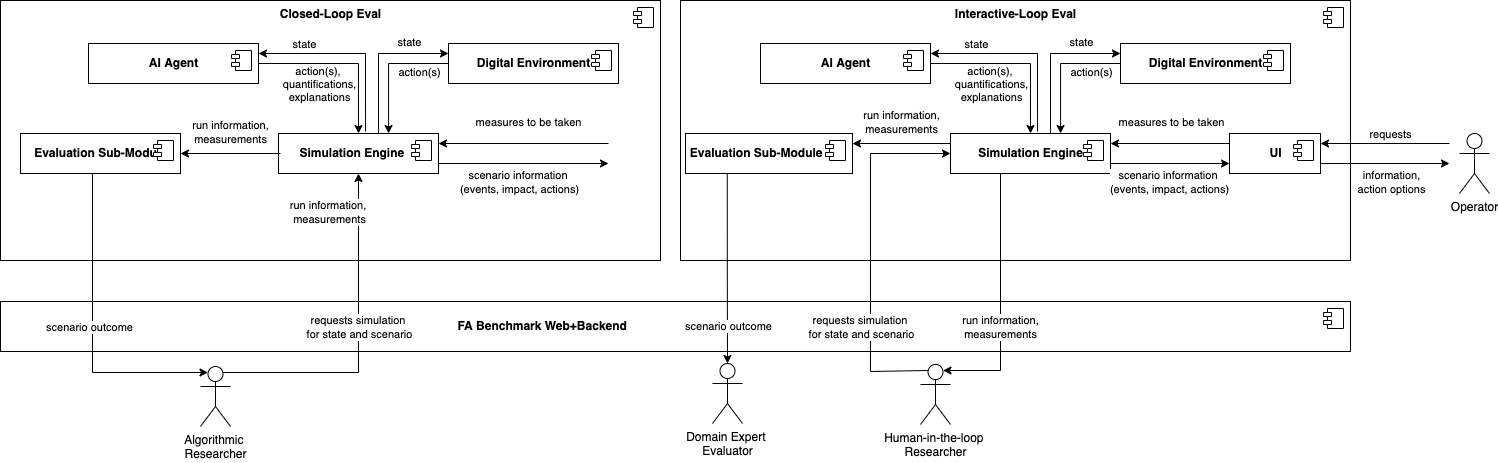

The diagram above was exported from draw.io. Its source (the exported page's mxGraphModel, read from the mxfile embedded in the PNG):
<mxGraphModel dx="1933" dy="997" grid="1" gridSize="10" guides="1" tooltips="1" connect="1" arrows="1" fold="1" page="1" pageScale="1" pageWidth="827" pageHeight="1169" math="0" shadow="0">
  <root>
    <mxCell id="0" />
    <mxCell id="1" parent="0" />
    <mxCell id="2" value="&lt;b&gt;FA Benchmark&amp;nbsp;Web+Backend&amp;nbsp; &amp;nbsp; &amp;nbsp; &amp;nbsp; &amp;nbsp; &amp;nbsp; &amp;nbsp; &amp;nbsp; &amp;nbsp; &amp;nbsp; &amp;nbsp; &amp;nbsp; &amp;nbsp; &amp;nbsp; &amp;nbsp; &amp;nbsp; &amp;nbsp; &amp;nbsp; &amp;nbsp; &amp;nbsp; &amp;nbsp; &amp;nbsp; &amp;nbsp; &amp;nbsp; &amp;nbsp; &amp;nbsp; &amp;nbsp; &amp;nbsp; &amp;nbsp; &amp;nbsp; &amp;nbsp; &amp;nbsp; &amp;nbsp; &amp;nbsp; &amp;nbsp; &amp;nbsp; &amp;nbsp; &amp;nbsp; &amp;nbsp; &amp;nbsp;&amp;nbsp;&lt;/b&gt;" style="html=1;dropTarget=0;" vertex="1" parent="1">
      <mxGeometry x="-220" y="410" width="1350" height="50" as="geometry" />
    </mxCell>
    <mxCell id="3" value="" style="shape=module;jettyWidth=8;jettyHeight=4;" vertex="1" parent="2">
      <mxGeometry x="1" width="20" height="20" relative="1" as="geometry">
        <mxPoint x="-27" y="7" as="offset" />
      </mxGeometry>
    </mxCell>
    <mxCell id="4" value="&lt;b&gt;Closed-Loop Eval&lt;/b&gt;" style="html=1;dropTarget=0;verticalAlign=top;" vertex="1" parent="1">
      <mxGeometry x="-220" y="109" width="660" height="260" as="geometry" />
    </mxCell>
    <mxCell id="5" value="" style="shape=module;jettyWidth=8;jettyHeight=4;" vertex="1" parent="4">
      <mxGeometry x="1" width="20" height="20" relative="1" as="geometry">
        <mxPoint x="-27" y="7" as="offset" />
      </mxGeometry>
    </mxCell>
    <mxCell id="6" value="&lt;b&gt;Interactive-Loop Eval&lt;/b&gt;" style="html=1;dropTarget=0;verticalAlign=top;" vertex="1" parent="1">
      <mxGeometry x="460" y="109" width="670" height="260" as="geometry" />
    </mxCell>
    <mxCell id="7" value="" style="shape=module;jettyWidth=8;jettyHeight=4;" vertex="1" parent="6">
      <mxGeometry x="1" width="20" height="20" relative="1" as="geometry">
        <mxPoint x="-27" y="7" as="offset" />
      </mxGeometry>
    </mxCell>
    <mxCell id="8" value="&lt;b&gt;AI Agent&lt;/b&gt;" style="html=1;dropTarget=0;verticalAlign=middle;" vertex="1" parent="1">
      <mxGeometry x="540" y="152" width="170" height="40" as="geometry" />
    </mxCell>
    <mxCell id="9" value="" style="shape=module;jettyWidth=8;jettyHeight=4;verticalAlign=middle;" vertex="1" parent="8">
      <mxGeometry x="1" width="20" height="20" relative="1" as="geometry">
        <mxPoint x="-27" y="7" as="offset" />
      </mxGeometry>
    </mxCell>
    <mxCell id="10" value="&lt;b&gt;Digital Environment&lt;/b&gt;" style="html=1;dropTarget=0;verticalAlign=middle;" vertex="1" parent="1">
      <mxGeometry x="900" y="152" width="170" height="40" as="geometry" />
    </mxCell>
    <mxCell id="11" value="" style="shape=module;jettyWidth=8;jettyHeight=4;verticalAlign=middle;" vertex="1" parent="10">
      <mxGeometry x="1" width="20" height="20" relative="1" as="geometry">
        <mxPoint x="-27" y="7" as="offset" />
      </mxGeometry>
    </mxCell>
    <mxCell id="12" value="&lt;b&gt;Simulation Engine&lt;/b&gt;" style="html=1;dropTarget=0;verticalAlign=middle;" vertex="1" parent="1">
      <mxGeometry x="730" y="242" width="160" height="40" as="geometry" />
    </mxCell>
    <mxCell id="13" value="" style="shape=module;jettyWidth=8;jettyHeight=4;verticalAlign=middle;" vertex="1" parent="12">
      <mxGeometry x="1" width="20" height="20" relative="1" as="geometry">
        <mxPoint x="-27" y="7" as="offset" />
      </mxGeometry>
    </mxCell>
    <mxCell id="14" value="&lt;b&gt;Evaluation Sub-Module&amp;nbsp; &amp;nbsp; &amp;nbsp; &amp;nbsp;&amp;nbsp;&lt;/b&gt;" style="html=1;dropTarget=0;verticalAlign=middle;" vertex="1" parent="1">
      <mxGeometry x="465" y="242" width="167" height="40" as="geometry" />
    </mxCell>
    <mxCell id="15" value="" style="shape=module;jettyWidth=8;jettyHeight=4;verticalAlign=middle;" vertex="1" parent="14">
      <mxGeometry x="1" width="20" height="20" relative="1" as="geometry">
        <mxPoint x="-27" y="7" as="offset" />
      </mxGeometry>
    </mxCell>
    <mxCell id="16" value="" style="endArrow=classic;startArrow=none;html=1;rounded=0;exitX=1;exitY=0.5;exitDx=0;exitDy=0;edgeStyle=orthogonalEdgeStyle;verticalAlign=middle;startFill=0;endFill=1;" edge="1" source="8" target="12" parent="1">
      <mxGeometry width="50" height="50" relative="1" as="geometry">
        <mxPoint x="960" y="282" as="sourcePoint" />
        <mxPoint x="1010" y="232" as="targetPoint" />
      </mxGeometry>
    </mxCell>
    <mxCell id="17" value="action(s),&amp;nbsp;&lt;br&gt;quantifications,&lt;br&gt;explanations" style="edgeLabel;html=1;align=center;verticalAlign=middle;resizable=0;points=[];" vertex="1" connectable="0" parent="16">
      <mxGeometry x="-0.5636" y="1" relative="1" as="geometry">
        <mxPoint x="23" y="21" as="offset" />
      </mxGeometry>
    </mxCell>
    <mxCell id="18" value="" style="endArrow=none;startArrow=classic;html=1;rounded=0;exitX=0;exitY=0.25;exitDx=0;exitDy=0;edgeStyle=orthogonalEdgeStyle;entryX=0.625;entryY=0;entryDx=0;entryDy=0;entryPerimeter=0;verticalAlign=middle;endFill=0;" edge="1" source="10" target="12" parent="1">
      <mxGeometry width="50" height="50" relative="1" as="geometry">
        <mxPoint x="780" y="197" as="sourcePoint" />
        <mxPoint x="820" y="252" as="targetPoint" />
      </mxGeometry>
    </mxCell>
    <mxCell id="19" value="Algorithmic &lt;br&gt;Researcher" style="shape=umlActor;verticalLabelPosition=bottom;verticalAlign=top;html=1;outlineConnect=0;" vertex="1" parent="1">
      <mxGeometry x="-20" y="475" width="30" height="60" as="geometry" />
    </mxCell>
    <mxCell id="20" value="" style="endArrow=none;startArrow=classic;html=1;rounded=0;edgeStyle=orthogonalEdgeStyle;startFill=1;endFill=0;exitX=0.5;exitY=1;exitDx=0;exitDy=0;entryX=0.75;entryY=0.1;entryDx=0;entryDy=0;entryPerimeter=0;" edge="1" source="52" target="19" parent="1">
      <mxGeometry width="50" height="50" relative="1" as="geometry">
        <mxPoint x="205" y="370" as="sourcePoint" />
        <mxPoint x="10" y="481" as="targetPoint" />
        <Array as="points">
          <mxPoint x="138" y="481" />
        </Array>
      </mxGeometry>
    </mxCell>
    <mxCell id="21" value="requests simulation&amp;nbsp;&lt;br&gt;for state and scenario" style="edgeLabel;html=1;align=center;verticalAlign=middle;resizable=0;points=[];" vertex="1" connectable="0" parent="20">
      <mxGeometry x="-0.6272" y="-1" relative="1" as="geometry">
        <mxPoint x="1" y="91" as="offset" />
      </mxGeometry>
    </mxCell>
    <mxCell id="22" value="&lt;b&gt;UI&lt;/b&gt;" style="html=1;dropTarget=0;verticalAlign=middle;" vertex="1" parent="1">
      <mxGeometry x="1009" y="242" width="91" height="40" as="geometry" />
    </mxCell>
    <mxCell id="23" value="" style="shape=module;jettyWidth=8;jettyHeight=4;" vertex="1" parent="22">
      <mxGeometry x="1" width="20" height="20" relative="1" as="geometry">
        <mxPoint x="-27" y="7" as="offset" />
      </mxGeometry>
    </mxCell>
    <mxCell id="24" value="Human-in-the-loop &lt;br&gt;Researcher" style="shape=umlActor;verticalLabelPosition=bottom;verticalAlign=top;html=1;outlineConnect=0;" vertex="1" parent="1">
      <mxGeometry x="700" y="473" width="30" height="60" as="geometry" />
    </mxCell>
    <mxCell id="25" value="Operator" style="shape=umlActor;verticalLabelPosition=bottom;verticalAlign=top;html=1;outlineConnect=0;" vertex="1" parent="1">
      <mxGeometry x="1239" y="242" width="30" height="60" as="geometry" />
    </mxCell>
    <mxCell id="26" value="Domain Expert &lt;br&gt;Evaluator" style="shape=umlActor;verticalLabelPosition=bottom;verticalAlign=top;html=1;outlineConnect=0;" vertex="1" parent="1">
      <mxGeometry x="492" y="472" width="30" height="60" as="geometry" />
    </mxCell>
    <mxCell id="27" value="" style="endArrow=classic;html=1;rounded=0;entryX=1;entryY=0.25;entryDx=0;entryDy=0;" edge="1" target="22" parent="1">
      <mxGeometry width="50" height="50" relative="1" as="geometry">
        <mxPoint x="1229" y="252" as="sourcePoint" />
        <mxPoint x="1086" y="342.8241758241759" as="targetPoint" />
      </mxGeometry>
    </mxCell>
    <mxCell id="28" value="requests" style="edgeLabel;html=1;align=center;verticalAlign=middle;resizable=0;points=[];" vertex="1" connectable="0" parent="27">
      <mxGeometry x="-0.1242" y="-1" relative="1" as="geometry">
        <mxPoint x="-4" y="-9" as="offset" />
      </mxGeometry>
    </mxCell>
    <mxCell id="29" value="" style="endArrow=none;startArrow=classic;html=1;rounded=0;exitX=1;exitY=0.25;exitDx=0;exitDy=0;edgeStyle=orthogonalEdgeStyle;verticalAlign=middle;entryX=0.544;entryY=-0.05;entryDx=0;entryDy=0;entryPerimeter=0;endFill=0;" edge="1" source="8" target="12" parent="1">
      <mxGeometry width="50" height="50" relative="1" as="geometry">
        <mxPoint x="780" y="182" as="sourcePoint" />
        <mxPoint x="820" y="252" as="targetPoint" />
      </mxGeometry>
    </mxCell>
    <mxCell id="30" value="state" style="edgeLabel;html=1;align=center;verticalAlign=middle;resizable=0;points=[];" vertex="1" connectable="0" parent="29">
      <mxGeometry x="-0.504" relative="1" as="geometry">
        <mxPoint x="-1" y="-10" as="offset" />
      </mxGeometry>
    </mxCell>
    <mxCell id="31" value="" style="endArrow=classic;startArrow=none;html=1;rounded=0;exitX=0;exitY=0.5;exitDx=0;exitDy=0;edgeStyle=orthogonalEdgeStyle;verticalAlign=middle;startFill=0;endFill=1;entryX=0.688;entryY=0;entryDx=0;entryDy=0;entryPerimeter=0;" edge="1" source="10" target="12" parent="1">
      <mxGeometry width="50" height="50" relative="1" as="geometry">
        <mxPoint x="750" y="182" as="sourcePoint" />
        <mxPoint x="820" y="252" as="targetPoint" />
      </mxGeometry>
    </mxCell>
    <mxCell id="32" value="state" style="edgeLabel;html=1;align=center;verticalAlign=middle;resizable=0;points=[];" vertex="1" connectable="0" parent="31">
      <mxGeometry x="-0.5636" y="1" relative="1" as="geometry">
        <mxPoint x="-12" y="-23" as="offset" />
      </mxGeometry>
    </mxCell>
    <mxCell id="33" value="action(s)" style="edgeLabel;html=1;align=center;verticalAlign=middle;resizable=0;points=[];" vertex="1" connectable="0" parent="31">
      <mxGeometry x="-0.4525" y="3" relative="1" as="geometry">
        <mxPoint x="6" y="5" as="offset" />
      </mxGeometry>
    </mxCell>
    <mxCell id="34" value="" style="endArrow=classic;startArrow=none;html=1;rounded=0;edgeStyle=orthogonalEdgeStyle;startFill=0;endFill=1;entryX=0.25;entryY=0.1;entryDx=0;entryDy=0;entryPerimeter=0;exitX=0.45;exitY=0.975;exitDx=0;exitDy=0;exitPerimeter=0;" edge="1" source="54" target="19" parent="1">
      <mxGeometry width="50" height="50" relative="1" as="geometry">
        <mxPoint x="180" y="380" as="sourcePoint" />
        <mxPoint x="207.5" y="491" as="targetPoint" />
        <Array as="points">
          <mxPoint x="-128" y="481" />
        </Array>
      </mxGeometry>
    </mxCell>
    <mxCell id="35" value="scenario outcome" style="edgeLabel;html=1;align=center;verticalAlign=middle;resizable=0;points=[];" vertex="1" connectable="0" parent="34">
      <mxGeometry x="0.3312" y="3" relative="1" as="geometry">
        <mxPoint x="-14" y="-43" as="offset" />
      </mxGeometry>
    </mxCell>
    <mxCell id="36" value="" style="endArrow=none;startArrow=classic;html=1;rounded=0;edgeStyle=orthogonalEdgeStyle;startFill=1;endFill=0;exitX=0;exitY=0.5;exitDx=0;exitDy=0;entryX=0.25;entryY=0.1;entryDx=0;entryDy=0;entryPerimeter=0;" edge="1" source="12" target="24" parent="1">
      <mxGeometry width="50" height="50" relative="1" as="geometry">
        <mxPoint x="730" y="270" as="sourcePoint" />
        <mxPoint x="660" y="481" as="targetPoint" />
        <Array as="points">
          <mxPoint x="650" y="262" />
          <mxPoint x="650" y="480" />
        </Array>
      </mxGeometry>
    </mxCell>
    <mxCell id="37" value="requests simulation&amp;nbsp;&lt;br&gt;for state and scenario" style="edgeLabel;html=1;align=center;verticalAlign=middle;resizable=0;points=[];" vertex="1" connectable="0" parent="36">
      <mxGeometry x="-0.4857" y="2" relative="1" as="geometry">
        <mxPoint x="-12" y="162" as="offset" />
      </mxGeometry>
    </mxCell>
    <mxCell id="38" value="" style="endArrow=classic;startArrow=none;html=1;rounded=0;edgeStyle=orthogonalEdgeStyle;startFill=0;endFill=1;entryX=0.75;entryY=0.1;entryDx=0;entryDy=0;entryPerimeter=0;" edge="1" source="12" target="24" parent="1">
      <mxGeometry width="50" height="50" relative="1" as="geometry">
        <mxPoint x="730" y="280" as="sourcePoint" />
        <mxPoint x="770" y="610" as="targetPoint" />
        <Array as="points">
          <mxPoint x="780" y="479" />
        </Array>
      </mxGeometry>
    </mxCell>
    <mxCell id="39" value="run information,&lt;br&gt;measurements" style="edgeLabel;html=1;align=center;verticalAlign=middle;resizable=0;points=[];" vertex="1" connectable="0" parent="38">
      <mxGeometry x="-0.5789" y="-1" relative="1" as="geometry">
        <mxPoint y="99" as="offset" />
      </mxGeometry>
    </mxCell>
    <mxCell id="40" value="" style="endArrow=classic;html=1;rounded=0;entryX=1;entryY=0.25;entryDx=0;entryDy=0;exitX=0;exitY=0.25;exitDx=0;exitDy=0;" edge="1" source="12" target="14" parent="1">
      <mxGeometry width="50" height="50" relative="1" as="geometry">
        <mxPoint x="1130" y="332" as="sourcePoint" />
        <mxPoint x="900" y="332" as="targetPoint" />
      </mxGeometry>
    </mxCell>
    <mxCell id="41" value="run information,&lt;br&gt;measurements" style="edgeLabel;html=1;align=center;verticalAlign=middle;resizable=0;points=[];" vertex="1" connectable="0" parent="40">
      <mxGeometry x="-0.1242" y="-1" relative="1" as="geometry">
        <mxPoint x="-7" y="-21" as="offset" />
      </mxGeometry>
    </mxCell>
    <mxCell id="42" value="" style="endArrow=classic;html=1;rounded=0;exitX=1;exitY=0.75;exitDx=0;exitDy=0;" edge="1" source="22" parent="1">
      <mxGeometry width="50" height="50" relative="1" as="geometry">
        <mxPoint x="1232" y="500" as="sourcePoint" />
        <mxPoint x="1229" y="272" as="targetPoint" />
      </mxGeometry>
    </mxCell>
    <mxCell id="43" value="information,&lt;br&gt;action options" style="edgeLabel;html=1;align=center;verticalAlign=middle;resizable=0;points=[];" vertex="1" connectable="0" parent="42">
      <mxGeometry x="-0.1242" y="-1" relative="1" as="geometry">
        <mxPoint x="14" y="17" as="offset" />
      </mxGeometry>
    </mxCell>
    <mxCell id="44" value="" style="endArrow=classic;html=1;rounded=0;entryX=1;entryY=0.25;entryDx=0;entryDy=0;exitX=0;exitY=0.25;exitDx=0;exitDy=0;" edge="1" source="22" target="12" parent="1">
      <mxGeometry width="50" height="50" relative="1" as="geometry">
        <mxPoint x="740" y="262" as="sourcePoint" />
        <mxPoint x="642" y="262" as="targetPoint" />
      </mxGeometry>
    </mxCell>
    <mxCell id="45" value="measures to be taken" style="edgeLabel;html=1;align=center;verticalAlign=middle;resizable=0;points=[];" vertex="1" connectable="0" parent="44">
      <mxGeometry x="-0.1242" y="-1" relative="1" as="geometry">
        <mxPoint x="-7" y="-21" as="offset" />
      </mxGeometry>
    </mxCell>
    <mxCell id="46" value="" style="endArrow=classic;html=1;rounded=0;entryX=0;entryY=0.75;entryDx=0;entryDy=0;exitX=1;exitY=0.75;exitDx=0;exitDy=0;" edge="1" source="12" target="22" parent="1">
      <mxGeometry width="50" height="50" relative="1" as="geometry">
        <mxPoint x="1120" y="500" as="sourcePoint" />
        <mxPoint x="900" y="262" as="targetPoint" />
      </mxGeometry>
    </mxCell>
    <mxCell id="47" value="scenario information &lt;br&gt;(events, impact, actions)" style="edgeLabel;html=1;align=center;verticalAlign=middle;resizable=0;points=[];" vertex="1" connectable="0" parent="46">
      <mxGeometry x="-0.1242" y="-1" relative="1" as="geometry">
        <mxPoint x="6" y="17" as="offset" />
      </mxGeometry>
    </mxCell>
    <mxCell id="48" value="&lt;b&gt;AI Agent&lt;/b&gt;" style="html=1;dropTarget=0;verticalAlign=middle;" vertex="1" parent="1">
      <mxGeometry x="-132" y="152" width="170" height="40" as="geometry" />
    </mxCell>
    <mxCell id="49" value="" style="shape=module;jettyWidth=8;jettyHeight=4;verticalAlign=middle;" vertex="1" parent="48">
      <mxGeometry x="1" width="20" height="20" relative="1" as="geometry">
        <mxPoint x="-27" y="7" as="offset" />
      </mxGeometry>
    </mxCell>
    <mxCell id="50" value="&lt;b&gt;Digital Environment&lt;/b&gt;" style="html=1;dropTarget=0;verticalAlign=middle;" vertex="1" parent="1">
      <mxGeometry x="228" y="152" width="170" height="40" as="geometry" />
    </mxCell>
    <mxCell id="51" value="" style="shape=module;jettyWidth=8;jettyHeight=4;verticalAlign=middle;" vertex="1" parent="50">
      <mxGeometry x="1" width="20" height="20" relative="1" as="geometry">
        <mxPoint x="-27" y="7" as="offset" />
      </mxGeometry>
    </mxCell>
    <mxCell id="52" value="&lt;b&gt;Simulation Engine&amp;nbsp; &amp;nbsp;&amp;nbsp;&lt;br&gt;&lt;/b&gt;" style="html=1;dropTarget=0;verticalAlign=middle;" vertex="1" parent="1">
      <mxGeometry x="58" y="242" width="160" height="40" as="geometry" />
    </mxCell>
    <mxCell id="53" value="" style="shape=module;jettyWidth=8;jettyHeight=4;verticalAlign=middle;" vertex="1" parent="52">
      <mxGeometry x="1" width="20" height="20" relative="1" as="geometry">
        <mxPoint x="-27" y="7" as="offset" />
      </mxGeometry>
    </mxCell>
    <mxCell id="54" value="&lt;b&gt;Evaluation Sub-Module&lt;/b&gt;" style="html=1;dropTarget=0;verticalAlign=middle;" vertex="1" parent="1">
      <mxGeometry x="-200" y="242" width="160" height="40" as="geometry" />
    </mxCell>
    <mxCell id="55" value="" style="shape=module;jettyWidth=8;jettyHeight=4;verticalAlign=middle;" vertex="1" parent="54">
      <mxGeometry x="1" width="20" height="20" relative="1" as="geometry">
        <mxPoint x="-27" y="7" as="offset" />
      </mxGeometry>
    </mxCell>
    <mxCell id="56" value="" style="endArrow=classic;startArrow=none;html=1;rounded=0;exitX=1;exitY=0.5;exitDx=0;exitDy=0;edgeStyle=orthogonalEdgeStyle;verticalAlign=middle;startFill=0;endFill=1;" edge="1" source="48" target="52" parent="1">
      <mxGeometry width="50" height="50" relative="1" as="geometry">
        <mxPoint x="288" y="282" as="sourcePoint" />
        <mxPoint x="338" y="232" as="targetPoint" />
      </mxGeometry>
    </mxCell>
    <mxCell id="57" value="action(s),&amp;nbsp;&lt;br&gt;quantifications,&lt;br&gt;explanations" style="edgeLabel;html=1;align=center;verticalAlign=middle;resizable=0;points=[];" vertex="1" connectable="0" parent="56">
      <mxGeometry x="-0.5636" y="1" relative="1" as="geometry">
        <mxPoint x="23" y="21" as="offset" />
      </mxGeometry>
    </mxCell>
    <mxCell id="58" value="" style="endArrow=none;startArrow=classic;html=1;rounded=0;exitX=0;exitY=0.25;exitDx=0;exitDy=0;edgeStyle=orthogonalEdgeStyle;entryX=0.625;entryY=0;entryDx=0;entryDy=0;entryPerimeter=0;verticalAlign=middle;endFill=0;" edge="1" source="50" target="52" parent="1">
      <mxGeometry width="50" height="50" relative="1" as="geometry">
        <mxPoint x="108" y="197" as="sourcePoint" />
        <mxPoint x="148" y="252" as="targetPoint" />
      </mxGeometry>
    </mxCell>
    <mxCell id="59" value="run information, &lt;br&gt;measurements" style="edgeLabel;html=1;align=center;verticalAlign=middle;resizable=0;points=[];" vertex="1" connectable="0" parent="1">
      <mxGeometry x="108" y="320" as="geometry" />
    </mxCell>
    <mxCell id="60" value="" style="endArrow=none;startArrow=classic;html=1;rounded=0;exitX=1;exitY=0.25;exitDx=0;exitDy=0;edgeStyle=orthogonalEdgeStyle;verticalAlign=middle;entryX=0.544;entryY=-0.05;entryDx=0;entryDy=0;entryPerimeter=0;endFill=0;" edge="1" source="48" target="52" parent="1">
      <mxGeometry width="50" height="50" relative="1" as="geometry">
        <mxPoint x="108" y="182" as="sourcePoint" />
        <mxPoint x="148" y="252" as="targetPoint" />
      </mxGeometry>
    </mxCell>
    <mxCell id="61" value="state" style="edgeLabel;html=1;align=center;verticalAlign=middle;resizable=0;points=[];" vertex="1" connectable="0" parent="60">
      <mxGeometry x="-0.504" relative="1" as="geometry">
        <mxPoint x="-1" y="-10" as="offset" />
      </mxGeometry>
    </mxCell>
    <mxCell id="62" value="" style="endArrow=classic;startArrow=none;html=1;rounded=0;exitX=0;exitY=0.5;exitDx=0;exitDy=0;edgeStyle=orthogonalEdgeStyle;verticalAlign=middle;startFill=0;endFill=1;entryX=0.688;entryY=0;entryDx=0;entryDy=0;entryPerimeter=0;" edge="1" source="50" target="52" parent="1">
      <mxGeometry width="50" height="50" relative="1" as="geometry">
        <mxPoint x="78" y="182" as="sourcePoint" />
        <mxPoint x="148" y="252" as="targetPoint" />
      </mxGeometry>
    </mxCell>
    <mxCell id="63" value="state" style="edgeLabel;html=1;align=center;verticalAlign=middle;resizable=0;points=[];" vertex="1" connectable="0" parent="62">
      <mxGeometry x="-0.5636" y="1" relative="1" as="geometry">
        <mxPoint x="-12" y="-23" as="offset" />
      </mxGeometry>
    </mxCell>
    <mxCell id="64" value="action(s)" style="edgeLabel;html=1;align=center;verticalAlign=middle;resizable=0;points=[];" vertex="1" connectable="0" parent="62">
      <mxGeometry x="-0.4525" y="3" relative="1" as="geometry">
        <mxPoint x="6" y="5" as="offset" />
      </mxGeometry>
    </mxCell>
    <mxCell id="65" value="" style="endArrow=classic;html=1;rounded=0;entryX=1;entryY=0.5;entryDx=0;entryDy=0;" edge="1" target="54" parent="1">
      <mxGeometry width="50" height="50" relative="1" as="geometry">
        <mxPoint x="60" y="262" as="sourcePoint" />
        <mxPoint x="228" y="332" as="targetPoint" />
      </mxGeometry>
    </mxCell>
    <mxCell id="66" value="run information,&lt;br&gt;measurements" style="edgeLabel;html=1;align=center;verticalAlign=middle;resizable=0;points=[];" vertex="1" connectable="0" parent="65">
      <mxGeometry x="-0.1242" y="-1" relative="1" as="geometry">
        <mxPoint x="-7" y="-21" as="offset" />
      </mxGeometry>
    </mxCell>
    <mxCell id="67" value="" style="endArrow=classic;html=1;rounded=0;entryX=1;entryY=0.25;entryDx=0;entryDy=0;exitX=0;exitY=0.25;exitDx=0;exitDy=0;" edge="1" target="52" parent="1">
      <mxGeometry width="50" height="50" relative="1" as="geometry">
        <mxPoint x="388" y="252" as="sourcePoint" />
        <mxPoint x="-30" y="262" as="targetPoint" />
      </mxGeometry>
    </mxCell>
    <mxCell id="68" value="measures to be taken" style="edgeLabel;html=1;align=center;verticalAlign=middle;resizable=0;points=[];" vertex="1" connectable="0" parent="67">
      <mxGeometry x="-0.1242" y="-1" relative="1" as="geometry">
        <mxPoint x="-7" y="-21" as="offset" />
      </mxGeometry>
    </mxCell>
    <mxCell id="69" value="" style="endArrow=classic;html=1;rounded=0;entryX=0;entryY=0.75;entryDx=0;entryDy=0;exitX=1;exitY=0.75;exitDx=0;exitDy=0;" edge="1" source="52" parent="1">
      <mxGeometry width="50" height="50" relative="1" as="geometry">
        <mxPoint x="448" y="500" as="sourcePoint" />
        <mxPoint x="388" y="272" as="targetPoint" />
      </mxGeometry>
    </mxCell>
    <mxCell id="70" value="scenario information &lt;br&gt;(events, impact, actions)" style="edgeLabel;html=1;align=center;verticalAlign=middle;resizable=0;points=[];" vertex="1" connectable="0" parent="69">
      <mxGeometry x="-0.1242" y="-1" relative="1" as="geometry">
        <mxPoint x="6" y="17" as="offset" />
      </mxGeometry>
    </mxCell>
    <mxCell id="71" value="" style="endArrow=classic;startArrow=none;html=1;rounded=0;edgeStyle=orthogonalEdgeStyle;endFill=1;startFill=0;exitX=0.25;exitY=1;exitDx=0;exitDy=0;entryX=0.5;entryY=0;entryDx=0;entryDy=0;entryPerimeter=0;" edge="1" source="14" target="26" parent="1">
      <mxGeometry width="50" height="50" relative="1" as="geometry">
        <mxPoint x="790" y="290" as="sourcePoint" />
        <mxPoint x="790" y="485" as="targetPoint" />
      </mxGeometry>
    </mxCell>
    <mxCell id="72" value="scenario outcome" style="edgeLabel;html=1;align=center;verticalAlign=middle;resizable=0;points=[];" vertex="1" connectable="0" parent="71">
      <mxGeometry x="0.0507" y="3" relative="1" as="geometry">
        <mxPoint x="-3" y="53" as="offset" />
      </mxGeometry>
    </mxCell>
  </root>
</mxGraphModel>